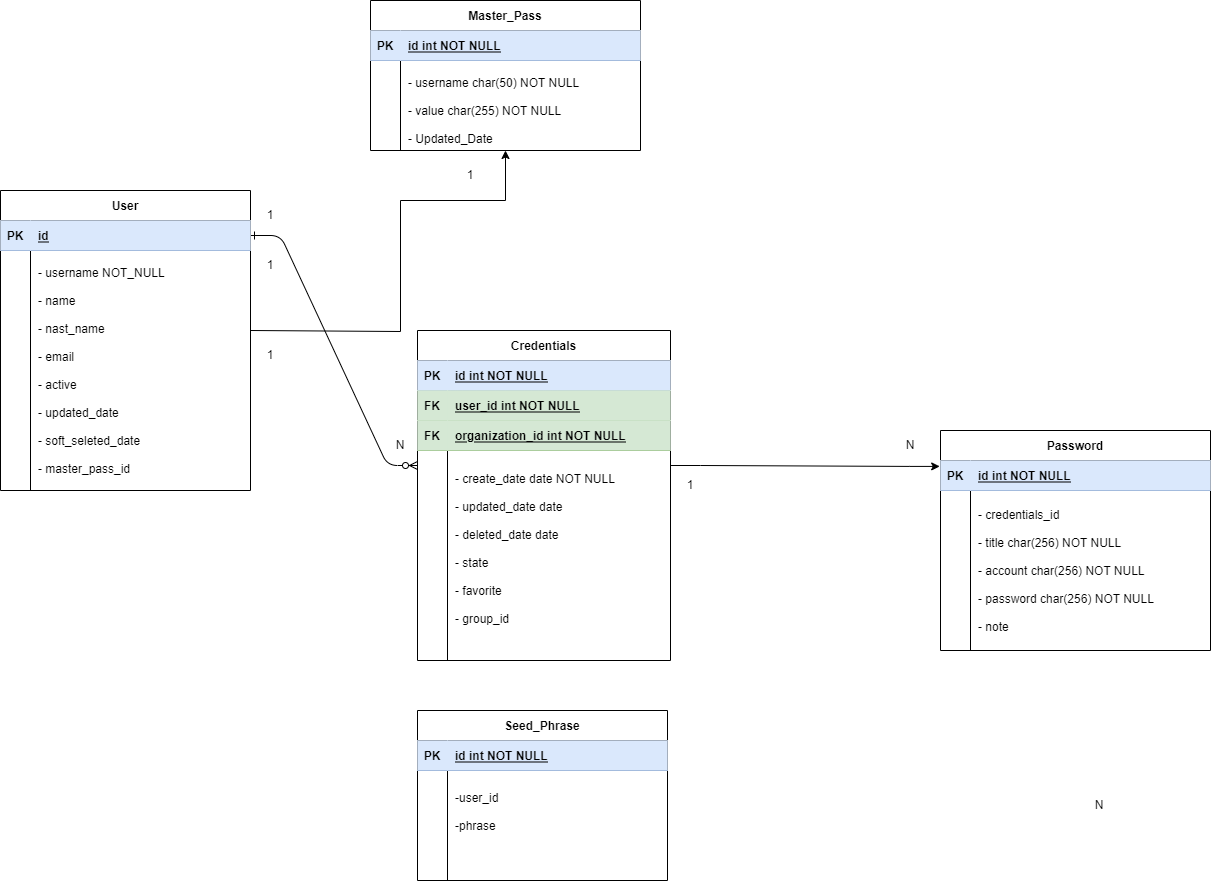

The diagram above was exported from draw.io. Its source (the exported page's mxGraphModel, read from the mxfile embedded in the PNG):
<mxGraphModel dx="2076" dy="1282" grid="1" gridSize="10" guides="1" tooltips="1" connect="1" arrows="1" fold="1" page="1" pageScale="1" pageWidth="1169" pageHeight="1654" math="0" shadow="0">
  <root>
    <mxCell id="0" />
    <mxCell id="1" parent="0" />
    <mxCell id="EkEIPO7t4uWR7dN5KySt-132" value="" style="edgeStyle=entityRelationEdgeStyle;endArrow=ERzeroToMany;startArrow=ERone;endFill=1;startFill=0;" parent="1" source="EkEIPO7t4uWR7dN5KySt-156" edge="1">
      <mxGeometry width="100" height="100" relative="1" as="geometry">
        <mxPoint x="350" y="1040" as="sourcePoint" />
        <mxPoint x="467" y="475" as="targetPoint" />
      </mxGeometry>
    </mxCell>
    <mxCell id="EkEIPO7t4uWR7dN5KySt-134" value="Credentials" style="shape=table;startSize=30;container=1;collapsible=1;childLayout=tableLayout;fixedRows=1;rowLines=0;fontStyle=1;align=center;resizeLast=1;" parent="1" vertex="1">
      <mxGeometry x="467" y="340" width="253" height="330.00000000000034" as="geometry" />
    </mxCell>
    <mxCell id="EkEIPO7t4uWR7dN5KySt-135" value="" style="shape=partialRectangle;collapsible=0;dropTarget=0;pointerEvents=0;fillColor=#dae8fc;points=[[0,0.5],[1,0.5]];portConstraint=eastwest;top=0;left=0;right=0;bottom=1;strokeColor=#6c8ebf;" parent="EkEIPO7t4uWR7dN5KySt-134" vertex="1">
      <mxGeometry y="30" width="253" height="30" as="geometry" />
    </mxCell>
    <mxCell id="EkEIPO7t4uWR7dN5KySt-136" value="PK" style="shape=partialRectangle;overflow=hidden;connectable=0;fillColor=#dae8fc;top=0;left=0;bottom=0;right=0;fontStyle=1;strokeColor=#6c8ebf;" parent="EkEIPO7t4uWR7dN5KySt-135" vertex="1">
      <mxGeometry width="30" height="30" as="geometry">
        <mxRectangle width="30" height="30" as="alternateBounds" />
      </mxGeometry>
    </mxCell>
    <mxCell id="EkEIPO7t4uWR7dN5KySt-137" value="id int NOT NULL " style="shape=partialRectangle;overflow=hidden;connectable=0;fillColor=#dae8fc;top=0;left=0;bottom=0;right=0;align=left;spacingLeft=6;fontStyle=5;strokeColor=#6c8ebf;" parent="EkEIPO7t4uWR7dN5KySt-135" vertex="1">
      <mxGeometry x="30" width="223" height="30" as="geometry">
        <mxRectangle width="223" height="30" as="alternateBounds" />
      </mxGeometry>
    </mxCell>
    <mxCell id="EkEIPO7t4uWR7dN5KySt-138" value="" style="shape=partialRectangle;collapsible=0;dropTarget=0;pointerEvents=0;fillColor=#d5e8d4;points=[[0,0.5],[1,0.5]];portConstraint=eastwest;top=0;left=0;right=0;bottom=1;strokeColor=#82b366;" parent="EkEIPO7t4uWR7dN5KySt-134" vertex="1">
      <mxGeometry y="60" width="253" height="30" as="geometry" />
    </mxCell>
    <mxCell id="EkEIPO7t4uWR7dN5KySt-139" value="FK" style="shape=partialRectangle;overflow=hidden;connectable=0;fillColor=#d5e8d4;top=0;left=0;bottom=0;right=0;fontStyle=1;strokeColor=#82b366;" parent="EkEIPO7t4uWR7dN5KySt-138" vertex="1">
      <mxGeometry width="30" height="30" as="geometry">
        <mxRectangle width="30" height="30" as="alternateBounds" />
      </mxGeometry>
    </mxCell>
    <mxCell id="EkEIPO7t4uWR7dN5KySt-140" value="user_id int NOT NULL " style="shape=partialRectangle;overflow=hidden;connectable=0;fillColor=#d5e8d4;top=0;left=0;bottom=0;right=0;align=left;spacingLeft=6;fontStyle=5;strokeColor=#82b366;" parent="EkEIPO7t4uWR7dN5KySt-138" vertex="1">
      <mxGeometry x="30" width="223" height="30" as="geometry">
        <mxRectangle width="223" height="30" as="alternateBounds" />
      </mxGeometry>
    </mxCell>
    <mxCell id="EkEIPO7t4uWR7dN5KySt-141" value="" style="shape=partialRectangle;collapsible=0;dropTarget=0;pointerEvents=0;fillColor=#d5e8d4;points=[[0,0.5],[1,0.5]];portConstraint=eastwest;top=0;left=0;right=0;bottom=1;strokeColor=#82b366;" parent="EkEIPO7t4uWR7dN5KySt-134" vertex="1">
      <mxGeometry y="90" width="253" height="30" as="geometry" />
    </mxCell>
    <mxCell id="EkEIPO7t4uWR7dN5KySt-142" value="FK" style="shape=partialRectangle;overflow=hidden;connectable=0;fillColor=#d5e8d4;top=0;left=0;bottom=0;right=0;fontStyle=1;strokeColor=#82b366;" parent="EkEIPO7t4uWR7dN5KySt-141" vertex="1">
      <mxGeometry width="30" height="30" as="geometry">
        <mxRectangle width="30" height="30" as="alternateBounds" />
      </mxGeometry>
    </mxCell>
    <mxCell id="EkEIPO7t4uWR7dN5KySt-143" value="organization_id int NOT NULL " style="shape=partialRectangle;overflow=hidden;connectable=0;fillColor=#d5e8d4;top=0;left=0;bottom=0;right=0;align=left;spacingLeft=6;fontStyle=5;strokeColor=#82b366;" parent="EkEIPO7t4uWR7dN5KySt-141" vertex="1">
      <mxGeometry x="30" width="223" height="30" as="geometry">
        <mxRectangle width="223" height="30" as="alternateBounds" />
      </mxGeometry>
    </mxCell>
    <mxCell id="EkEIPO7t4uWR7dN5KySt-144" value="" style="shape=partialRectangle;collapsible=0;dropTarget=0;pointerEvents=0;fillColor=none;points=[[0,0.5],[1,0.5]];portConstraint=eastwest;top=0;left=0;right=0;bottom=0;" parent="EkEIPO7t4uWR7dN5KySt-134" vertex="1">
      <mxGeometry y="120" width="253" height="210" as="geometry" />
    </mxCell>
    <mxCell id="EkEIPO7t4uWR7dN5KySt-145" value="" style="shape=partialRectangle;overflow=hidden;connectable=0;fillColor=none;top=0;left=0;bottom=0;right=0;" parent="EkEIPO7t4uWR7dN5KySt-144" vertex="1">
      <mxGeometry width="30" height="210" as="geometry">
        <mxRectangle width="30" height="210" as="alternateBounds" />
      </mxGeometry>
    </mxCell>
    <mxCell id="EkEIPO7t4uWR7dN5KySt-146" value="&#10;- create_date date NOT NULL&#10;&#10;- updated_date date&#10;&#10;- deleted_date date&#10;&#10;- state&#10;&#10;- favorite&#10;&#10;- group_id&#10;&#10;" style="shape=partialRectangle;overflow=hidden;connectable=0;fillColor=none;top=0;left=0;bottom=0;right=0;align=left;spacingLeft=6;" parent="EkEIPO7t4uWR7dN5KySt-144" vertex="1">
      <mxGeometry x="30" width="223" height="210" as="geometry">
        <mxRectangle width="223" height="210" as="alternateBounds" />
      </mxGeometry>
    </mxCell>
    <mxCell id="EkEIPO7t4uWR7dN5KySt-147" value="Password" style="shape=table;startSize=30;container=1;collapsible=1;childLayout=tableLayout;fixedRows=1;rowLines=0;fontStyle=1;align=center;resizeLast=1;" parent="1" vertex="1">
      <mxGeometry x="990" y="440" width="270" height="220" as="geometry" />
    </mxCell>
    <mxCell id="EkEIPO7t4uWR7dN5KySt-148" value="" style="shape=partialRectangle;collapsible=0;dropTarget=0;pointerEvents=0;fillColor=#dae8fc;points=[[0,0.5],[1,0.5]];portConstraint=eastwest;top=0;left=0;right=0;bottom=1;strokeColor=#6c8ebf;" parent="EkEIPO7t4uWR7dN5KySt-147" vertex="1">
      <mxGeometry y="30" width="270" height="30" as="geometry" />
    </mxCell>
    <mxCell id="EkEIPO7t4uWR7dN5KySt-149" value="PK" style="shape=partialRectangle;overflow=hidden;connectable=0;fillColor=#dae8fc;top=0;left=0;bottom=0;right=0;fontStyle=1;strokeColor=#6c8ebf;" parent="EkEIPO7t4uWR7dN5KySt-148" vertex="1">
      <mxGeometry width="30" height="30" as="geometry">
        <mxRectangle width="30" height="30" as="alternateBounds" />
      </mxGeometry>
    </mxCell>
    <mxCell id="EkEIPO7t4uWR7dN5KySt-150" value="id int NOT NULL " style="shape=partialRectangle;overflow=hidden;connectable=0;fillColor=#dae8fc;top=0;left=0;bottom=0;right=0;align=left;spacingLeft=6;fontStyle=5;strokeColor=#6c8ebf;" parent="EkEIPO7t4uWR7dN5KySt-148" vertex="1">
      <mxGeometry x="30" width="240" height="30" as="geometry">
        <mxRectangle width="240" height="30" as="alternateBounds" />
      </mxGeometry>
    </mxCell>
    <mxCell id="EkEIPO7t4uWR7dN5KySt-151" value="" style="shape=partialRectangle;collapsible=0;dropTarget=0;pointerEvents=0;fillColor=none;points=[[0,0.5],[1,0.5]];portConstraint=eastwest;top=0;left=0;right=0;bottom=0;" parent="EkEIPO7t4uWR7dN5KySt-147" vertex="1">
      <mxGeometry y="60" width="270" height="160" as="geometry" />
    </mxCell>
    <mxCell id="EkEIPO7t4uWR7dN5KySt-152" value="" style="shape=partialRectangle;overflow=hidden;connectable=0;fillColor=none;top=0;left=0;bottom=0;right=0;" parent="EkEIPO7t4uWR7dN5KySt-151" vertex="1">
      <mxGeometry width="30" height="160" as="geometry">
        <mxRectangle width="30" height="160" as="alternateBounds" />
      </mxGeometry>
    </mxCell>
    <mxCell id="EkEIPO7t4uWR7dN5KySt-153" value="- credentials_id&#10;&#10;- title char(256) NOT NULL&#10;&#10;- account char(256) NOT NULL&#10;&#10;- password char(256) NOT NULL&#10;&#10;- note" style="shape=partialRectangle;overflow=hidden;connectable=0;fillColor=none;top=0;left=0;bottom=0;right=0;align=left;spacingLeft=6;" parent="EkEIPO7t4uWR7dN5KySt-151" vertex="1">
      <mxGeometry x="30" width="240" height="160" as="geometry">
        <mxRectangle width="240" height="160" as="alternateBounds" />
      </mxGeometry>
    </mxCell>
    <mxCell id="EkEIPO7t4uWR7dN5KySt-155" value="User" style="shape=table;startSize=30;container=1;collapsible=1;childLayout=tableLayout;fixedRows=1;rowLines=0;fontStyle=1;align=center;resizeLast=1;" parent="1" vertex="1">
      <mxGeometry x="50" y="200" width="250" height="300" as="geometry" />
    </mxCell>
    <mxCell id="EkEIPO7t4uWR7dN5KySt-156" value="" style="shape=partialRectangle;collapsible=0;dropTarget=0;pointerEvents=0;fillColor=#dae8fc;points=[[0,0.5],[1,0.5]];portConstraint=eastwest;top=0;left=0;right=0;bottom=1;strokeColor=#6c8ebf;" parent="EkEIPO7t4uWR7dN5KySt-155" vertex="1">
      <mxGeometry y="30" width="250" height="30" as="geometry" />
    </mxCell>
    <mxCell id="EkEIPO7t4uWR7dN5KySt-157" value="PK" style="shape=partialRectangle;overflow=hidden;connectable=0;fillColor=#dae8fc;top=0;left=0;bottom=0;right=0;fontStyle=1;strokeColor=#6c8ebf;" parent="EkEIPO7t4uWR7dN5KySt-156" vertex="1">
      <mxGeometry width="30" height="30" as="geometry">
        <mxRectangle width="30" height="30" as="alternateBounds" />
      </mxGeometry>
    </mxCell>
    <mxCell id="EkEIPO7t4uWR7dN5KySt-158" value="id" style="shape=partialRectangle;overflow=hidden;connectable=0;fillColor=#dae8fc;top=0;left=0;bottom=0;right=0;align=left;spacingLeft=6;fontStyle=5;strokeColor=#6c8ebf;" parent="EkEIPO7t4uWR7dN5KySt-156" vertex="1">
      <mxGeometry x="30" width="220" height="30" as="geometry">
        <mxRectangle width="220" height="30" as="alternateBounds" />
      </mxGeometry>
    </mxCell>
    <mxCell id="EkEIPO7t4uWR7dN5KySt-159" value="" style="shape=partialRectangle;collapsible=0;dropTarget=0;pointerEvents=0;fillColor=none;points=[[0,0.5],[1,0.5]];portConstraint=eastwest;top=0;left=0;right=0;bottom=0;" parent="EkEIPO7t4uWR7dN5KySt-155" vertex="1">
      <mxGeometry y="60" width="250" height="240" as="geometry" />
    </mxCell>
    <mxCell id="EkEIPO7t4uWR7dN5KySt-160" value="" style="shape=partialRectangle;overflow=hidden;connectable=0;fillColor=none;top=0;left=0;bottom=0;right=0;" parent="EkEIPO7t4uWR7dN5KySt-159" vertex="1">
      <mxGeometry width="30" height="240" as="geometry">
        <mxRectangle width="30" height="240" as="alternateBounds" />
      </mxGeometry>
    </mxCell>
    <mxCell id="EkEIPO7t4uWR7dN5KySt-161" value="" style="shape=partialRectangle;overflow=hidden;connectable=0;fillColor=none;top=0;left=0;bottom=0;right=0;align=left;spacingLeft=6;" parent="EkEIPO7t4uWR7dN5KySt-159" vertex="1">
      <mxGeometry x="30" width="220" height="240" as="geometry">
        <mxRectangle width="220" height="240" as="alternateBounds" />
      </mxGeometry>
    </mxCell>
    <mxCell id="EkEIPO7t4uWR7dN5KySt-173" value="Master_Pass" style="shape=table;startSize=30;container=1;collapsible=1;childLayout=tableLayout;fixedRows=1;rowLines=0;fontStyle=1;align=center;resizeLast=1;" parent="1" vertex="1">
      <mxGeometry x="420" y="10" width="270" height="150" as="geometry" />
    </mxCell>
    <mxCell id="EkEIPO7t4uWR7dN5KySt-174" value="" style="shape=partialRectangle;collapsible=0;dropTarget=0;pointerEvents=0;fillColor=#dae8fc;points=[[0,0.5],[1,0.5]];portConstraint=eastwest;top=0;left=0;right=0;bottom=1;strokeColor=#6c8ebf;" parent="EkEIPO7t4uWR7dN5KySt-173" vertex="1">
      <mxGeometry y="30" width="270" height="30" as="geometry" />
    </mxCell>
    <mxCell id="EkEIPO7t4uWR7dN5KySt-175" value="PK" style="shape=partialRectangle;overflow=hidden;connectable=0;fillColor=#dae8fc;top=0;left=0;bottom=0;right=0;fontStyle=1;strokeColor=#6c8ebf;" parent="EkEIPO7t4uWR7dN5KySt-174" vertex="1">
      <mxGeometry width="30" height="30" as="geometry">
        <mxRectangle width="30" height="30" as="alternateBounds" />
      </mxGeometry>
    </mxCell>
    <mxCell id="EkEIPO7t4uWR7dN5KySt-176" value="id int NOT NULL " style="shape=partialRectangle;overflow=hidden;connectable=0;fillColor=#dae8fc;top=0;left=0;bottom=0;right=0;align=left;spacingLeft=6;fontStyle=5;strokeColor=#6c8ebf;" parent="EkEIPO7t4uWR7dN5KySt-174" vertex="1">
      <mxGeometry x="30" width="240" height="30" as="geometry">
        <mxRectangle width="240" height="30" as="alternateBounds" />
      </mxGeometry>
    </mxCell>
    <mxCell id="EkEIPO7t4uWR7dN5KySt-177" value="" style="shape=partialRectangle;collapsible=0;dropTarget=0;pointerEvents=0;fillColor=none;points=[[0,0.5],[1,0.5]];portConstraint=eastwest;top=0;left=0;right=0;bottom=0;" parent="EkEIPO7t4uWR7dN5KySt-173" vertex="1">
      <mxGeometry y="60" width="270" height="90" as="geometry" />
    </mxCell>
    <mxCell id="EkEIPO7t4uWR7dN5KySt-178" value="" style="shape=partialRectangle;overflow=hidden;connectable=0;fillColor=none;top=0;left=0;bottom=0;right=0;" parent="EkEIPO7t4uWR7dN5KySt-177" vertex="1">
      <mxGeometry width="30" height="90" as="geometry">
        <mxRectangle width="30" height="90" as="alternateBounds" />
      </mxGeometry>
    </mxCell>
    <mxCell id="EkEIPO7t4uWR7dN5KySt-179" value="&#10;- username char(50) NOT NULL&#10;&#10;- value char(255) NOT NULL&#10; &#10;- Updated_Date&#10;" style="shape=partialRectangle;overflow=hidden;connectable=0;fillColor=none;top=0;left=0;bottom=0;right=0;align=left;spacingLeft=6;" parent="EkEIPO7t4uWR7dN5KySt-177" vertex="1">
      <mxGeometry x="30" width="240" height="90" as="geometry">
        <mxRectangle width="240" height="90" as="alternateBounds" />
      </mxGeometry>
    </mxCell>
    <mxCell id="EkEIPO7t4uWR7dN5KySt-180" style="edgeStyle=orthogonalEdgeStyle;rounded=0;orthogonalLoop=1;jettySize=auto;html=1;entryX=0.5;entryY=1;entryDx=0;entryDy=0;" parent="1" target="EkEIPO7t4uWR7dN5KySt-173" edge="1">
      <mxGeometry relative="1" as="geometry">
        <mxPoint x="300" y="340" as="sourcePoint" />
        <mxPoint x="555" y="200" as="targetPoint" />
        <Array as="points">
          <mxPoint x="300" y="341" />
          <mxPoint x="450" y="341" />
          <mxPoint x="450" y="210" />
          <mxPoint x="555" y="210" />
        </Array>
      </mxGeometry>
    </mxCell>
    <mxCell id="EkEIPO7t4uWR7dN5KySt-195" value="" style="shape=partialRectangle;collapsible=0;dropTarget=0;pointerEvents=0;fillColor=none;points=[[0,0.5],[1,0.5]];portConstraint=eastwest;top=0;left=0;right=0;bottom=0;" parent="1" vertex="1">
      <mxGeometry x="50" y="260" width="250" height="310" as="geometry" />
    </mxCell>
    <mxCell id="EkEIPO7t4uWR7dN5KySt-196" value="" style="shape=partialRectangle;overflow=hidden;connectable=0;fillColor=none;top=0;left=0;bottom=0;right=0;" parent="EkEIPO7t4uWR7dN5KySt-195" vertex="1">
      <mxGeometry width="30" height="47.411764705882355" as="geometry">
        <mxRectangle width="30" height="30" as="alternateBounds" />
      </mxGeometry>
    </mxCell>
    <mxCell id="EkEIPO7t4uWR7dN5KySt-197" value="&#10;- username NOT_NULL&#10;&#10;- name&#10;&#10;- nast_name&#10;&#10;- email&#10;&#10;- active&#10;&#10;- updated_date&#10;&#10;- soft_seleted_date&#10;&#10;- master_pass_id&#10;&#10;- preference_id " style="shape=partialRectangle;overflow=hidden;connectable=0;fillColor=none;top=0;left=0;bottom=0;right=0;align=left;spacingLeft=6;" parent="EkEIPO7t4uWR7dN5KySt-195" vertex="1">
      <mxGeometry x="30" width="190" height="230" as="geometry">
        <mxRectangle width="220" height="30" as="alternateBounds" />
      </mxGeometry>
    </mxCell>
    <mxCell id="EkEIPO7t4uWR7dN5KySt-215" value="1" style="text;html=1;align=center;verticalAlign=middle;whiteSpace=wrap;rounded=0;" parent="1" vertex="1">
      <mxGeometry x="290" y="350" width="60" height="30" as="geometry" />
    </mxCell>
    <mxCell id="EkEIPO7t4uWR7dN5KySt-216" value="1" style="text;html=1;align=center;verticalAlign=middle;whiteSpace=wrap;rounded=0;" parent="1" vertex="1">
      <mxGeometry x="490" y="170" width="60" height="30" as="geometry" />
    </mxCell>
    <mxCell id="EkEIPO7t4uWR7dN5KySt-217" value="1" style="text;html=1;align=center;verticalAlign=middle;whiteSpace=wrap;rounded=0;" parent="1" vertex="1">
      <mxGeometry x="290" y="260" width="60" height="30" as="geometry" />
    </mxCell>
    <mxCell id="EkEIPO7t4uWR7dN5KySt-218" value="N" style="text;html=1;align=center;verticalAlign=middle;whiteSpace=wrap;rounded=0;" parent="1" vertex="1">
      <mxGeometry x="420" y="440" width="60" height="30" as="geometry" />
    </mxCell>
    <mxCell id="EkEIPO7t4uWR7dN5KySt-219" value="1" style="text;html=1;align=center;verticalAlign=middle;whiteSpace=wrap;rounded=0;" parent="1" vertex="1">
      <mxGeometry x="290" y="210" width="60" height="30" as="geometry" />
    </mxCell>
    <mxCell id="EkEIPO7t4uWR7dN5KySt-232" style="edgeStyle=entityRelationEdgeStyle;rounded=0;orthogonalLoop=1;jettySize=auto;html=1;entryX=-0.003;entryY=0.197;entryDx=0;entryDy=0;entryPerimeter=0;" parent="1" target="EkEIPO7t4uWR7dN5KySt-148" edge="1">
      <mxGeometry relative="1" as="geometry">
        <mxPoint x="1198.1100000000001" y="476.99" as="targetPoint" />
        <mxPoint x="720" y="475" as="sourcePoint" />
      </mxGeometry>
    </mxCell>
    <mxCell id="EkEIPO7t4uWR7dN5KySt-258" value="1" style="text;html=1;align=center;verticalAlign=middle;whiteSpace=wrap;rounded=0;" parent="1" vertex="1">
      <mxGeometry x="710" y="480" width="60" height="30" as="geometry" />
    </mxCell>
    <mxCell id="EkEIPO7t4uWR7dN5KySt-259" value="N" style="text;html=1;align=center;verticalAlign=middle;whiteSpace=wrap;rounded=0;" parent="1" vertex="1">
      <mxGeometry x="930" y="440" width="60" height="30" as="geometry" />
    </mxCell>
    <mxCell id="EkEIPO7t4uWR7dN5KySt-260" value="N" style="text;html=1;align=center;verticalAlign=middle;whiteSpace=wrap;rounded=0;" parent="1" vertex="1">
      <mxGeometry x="1119" y="800" width="60" height="30" as="geometry" />
    </mxCell>
    <mxCell id="on4TGRU8WgDXoHMduH4h-1" value="Seed_Phrase" style="shape=table;startSize=30;container=1;collapsible=1;childLayout=tableLayout;fixedRows=1;rowLines=0;fontStyle=1;align=center;resizeLast=1;" vertex="1" parent="1">
      <mxGeometry x="467" y="720" width="250" height="170" as="geometry" />
    </mxCell>
    <mxCell id="on4TGRU8WgDXoHMduH4h-2" value="" style="shape=partialRectangle;collapsible=0;dropTarget=0;pointerEvents=0;fillColor=#dae8fc;points=[[0,0.5],[1,0.5]];portConstraint=eastwest;top=0;left=0;right=0;bottom=1;strokeColor=#6c8ebf;" vertex="1" parent="on4TGRU8WgDXoHMduH4h-1">
      <mxGeometry y="30" width="250" height="30" as="geometry" />
    </mxCell>
    <mxCell id="on4TGRU8WgDXoHMduH4h-3" value="PK" style="shape=partialRectangle;overflow=hidden;connectable=0;fillColor=#dae8fc;top=0;left=0;bottom=0;right=0;fontStyle=1;strokeColor=#6c8ebf;" vertex="1" parent="on4TGRU8WgDXoHMduH4h-2">
      <mxGeometry width="30" height="30" as="geometry">
        <mxRectangle width="30" height="30" as="alternateBounds" />
      </mxGeometry>
    </mxCell>
    <mxCell id="on4TGRU8WgDXoHMduH4h-4" value="id int NOT NULL " style="shape=partialRectangle;overflow=hidden;connectable=0;fillColor=#dae8fc;top=0;left=0;bottom=0;right=0;align=left;spacingLeft=6;fontStyle=5;strokeColor=#6c8ebf;" vertex="1" parent="on4TGRU8WgDXoHMduH4h-2">
      <mxGeometry x="30" width="220" height="30" as="geometry">
        <mxRectangle width="220" height="30" as="alternateBounds" />
      </mxGeometry>
    </mxCell>
    <mxCell id="on4TGRU8WgDXoHMduH4h-5" value="" style="shape=partialRectangle;collapsible=0;dropTarget=0;pointerEvents=0;fillColor=none;points=[[0,0.5],[1,0.5]];portConstraint=eastwest;top=0;left=0;right=0;bottom=0;" vertex="1" parent="on4TGRU8WgDXoHMduH4h-1">
      <mxGeometry y="60" width="250" height="110" as="geometry" />
    </mxCell>
    <mxCell id="on4TGRU8WgDXoHMduH4h-6" value="" style="shape=partialRectangle;overflow=hidden;connectable=0;fillColor=none;top=0;left=0;bottom=0;right=0;" vertex="1" parent="on4TGRU8WgDXoHMduH4h-5">
      <mxGeometry width="30" height="110" as="geometry">
        <mxRectangle width="30" height="110" as="alternateBounds" />
      </mxGeometry>
    </mxCell>
    <mxCell id="on4TGRU8WgDXoHMduH4h-7" value="-user_id&#10;&#10;-phrase&#10;&#10;" style="shape=partialRectangle;overflow=hidden;connectable=0;fillColor=none;top=0;left=0;bottom=0;right=0;align=left;spacingLeft=6;" vertex="1" parent="on4TGRU8WgDXoHMduH4h-5">
      <mxGeometry x="30" width="220" height="110" as="geometry">
        <mxRectangle width="220" height="110" as="alternateBounds" />
      </mxGeometry>
    </mxCell>
  </root>
</mxGraphModel>